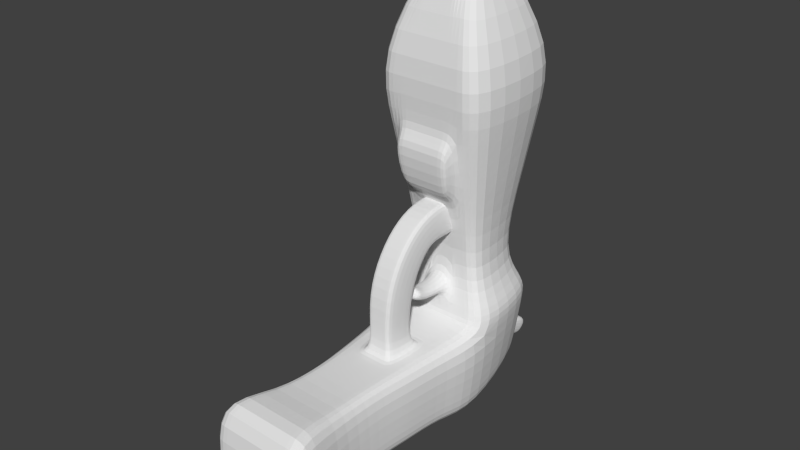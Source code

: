 # Source: pistol.blend  (saved by Blender 2.74.0; exported with 4.5.12 LTS)
import bpy
from mathutils import Matrix  # noqa: F401  (used for matrix-valued properties, if any)

bpy.ops.wm.read_factory_settings(use_empty=True)
scene = bpy.context.scene
scene.name = 'Scene'

# ---- collections
col_collection_1 = bpy.data.collections.new('Collection 1'); scene.collection.children.link(col_collection_1)

# ---- materials (node trees are filled in below, after node groups)
mat_material = bpy.data.materials.new('Material')
mat_material.alpha_threshold = 0.0
mat_material.use_transparent_shadow = False
mat_material.roughness = 0.5
mat_material.line_color = (0.0, 0.0, 0.0, 1.0)

# ---- material node trees

# ---- world
world_world = bpy.data.worlds.new('World'); scene.world = world_world
world_world.color = (0.05088, 0.05088, 0.05088)
world_world.use_sun_shadow = False
world_world.sun_shadow_jitter_overblur = 0.0
world_world.cycles.sampling_method = 'MANUAL'
world_world.cycles.sample_map_resolution = 256

# ---- meshes
me_cube = bpy.data.meshes.new('Cube')
me_cube.from_pydata([(0.2069, -0.8746, -0.6576), (0.2054, -0.8877, -0.1953), (-0.2568, -0.8725, -0.1965), (-0.2552, -0.8594, -0.6587), (0.1464, -0.4126, -0.557), (0.1454, -0.4211, -0.2575), (-0.1665, -0.4109, -0.2583), (-0.1655, -0.4024, -0.5578), (0.2013, 0.06036, -0.6019), (0.2569, 0.04745, -0.2119), (-0.1885, 0.07317, -0.6029), (-0.2467, 0.06401, -0.2131), (0.1472, 0.426, -0.4932), (0.212, 0.4156, -0.2016), (-0.111, 0.4345, -0.4938), (-0.1778, 0.4284, -0.2026), (0.266, -0.0474, 0.7844), (-0.2646, -0.02996, 0.7831), (0.2824, 0.4511, 0.7986), (-0.2482, 0.4685, 0.7973), (0.09638, 0.1094, 1.143), (-0.09111, 0.1156, 1.142), (0.1022, 0.2856, 1.148), (-0.08533, 0.2918, 1.147), (-0.2004, -0.07778, -0.2434), (-0.1614, -0.06981, -0.5687), (0.2007, -0.09097, -0.2425), (0.1639, -0.08051, -0.5679), (-0.1637, -0.2852, -0.5701), (0.1521, -0.2956, -0.5693), (0.1673, -0.3051, -0.2534), (-0.1811, -0.2936, -0.2542), (-0.1562, -0.8627, -0.6585), (-0.1577, -0.8758, -0.1962), (-0.09867, -0.4046, -0.5576), (-0.09968, -0.4131, -0.2581), (-0.1049, 0.07043, -0.6027), (-0.1388, 0.06046, -0.2129), (-0.05566, 0.4326, -0.4937), (-0.09424, 0.4256, -0.2024), (-0.1508, -0.0337, 0.7834), (-0.1345, 0.4648, 0.7976), (-0.05092, 0.1143, 1.142), (-0.04514, 0.2904, 1.147), (-0.09168, -0.07211, -0.5685), (-0.1144, -0.08061, -0.2432), (-0.1064, -0.2961, -0.254), (-0.09604, -0.2875, -0.5699), (0.08731, -0.07799, -0.5681), (0.07773, -0.2932, -0.5695), (0.0981, -0.8711, -0.6579), (0.09655, -0.8842, -0.1956), (0.07294, -0.4102, -0.5572), (0.07193, -0.4187, -0.2577), (0.1095, 0.06337, -0.6021), (0.1383, 0.05135, -0.2122), (0.0864, 0.428, -0.4933), (0.1202, 0.4186, -0.2018), (0.1411, -0.04329, 0.7841), (0.1574, 0.4552, 0.7983), (0.05223, 0.1109, 1.143), (0.05801, 0.287, 1.148), (0.1062, -0.08786, -0.2427), (0.08527, -0.3024, -0.2536), (0.04868, -0.1383, -0.2455), (-0.05997, -0.1347, -0.2457), (0.03791, -0.2485, -0.2511), (-0.05587, -0.2454, -0.2513), (0.05782, -0.1392, -0.08832), (-0.07059, -0.135, -0.08863), (0.04514, -0.265, -0.0537), (-0.06569, -0.2613, -0.05397), (0.05836, -0.115, 0.01674), (-0.07005, -0.1108, 0.01642), (0.04627, -0.2196, 0.09469), (-0.06456, -0.216, 0.09442), (0.05991, -0.06171, 0.09785), (-0.0685, -0.05749, 0.09754), (0.04907, -0.1258, 0.2116), (-0.06176, -0.1222, 0.2113), (0.06131, -0.01646, 0.1341), (-0.0671, -0.01224, 0.1338), (0.05264, -0.01316, 0.2648), (-0.05819, -0.009519, 0.2645), (0.06458, 0.08263, 0.1318), (-0.06384, 0.08685, 0.1315), (0.0559, 0.08593, 0.2625), (-0.05493, 0.08957, 0.2623), (0.02472, 0.1403, 1.143), (-0.02155, 0.1418, 1.143), (0.02864, 0.2595, 1.147), (-0.01764, 0.2611, 1.147), (0.04356, 0.1173, 0.2927), (-0.03875, 0.12, 0.2925), (0.05052, 0.3295, 0.2988), (-0.03178, 0.3322, 0.2986), (0.1424, -0.6433, -0.5798), (0.1414, -0.6523, -0.2603), (-0.1781, -0.6418, -0.2611), (-0.177, -0.6328, -0.5806), (-0.1086, -0.635, -0.5804), (-0.1096, -0.6441, -0.2609), (0.06612, -0.6499, -0.2605), (0.06719, -0.6408, -0.58), (0.252, 0.0475, -0.1553), (0.2102, 0.4125, -0.1451), (-0.1764, 0.4252, -0.146), (-0.242, 0.06375, -0.1565), (-0.1362, 0.06026, -0.1562), (-0.09357, 0.4225, -0.1458), (0.1191, 0.4155, -0.1453), (0.1356, 0.05133, -0.1555), (0.1313, 0.3408, -0.02097), (-0.1411, 0.1276, -0.02793), (-0.07806, 0.1255, -0.02777), (-0.05426, 0.3469, -0.02143), (0.07567, 0.3426, -0.02111), (0.08369, 0.1202, -0.02738), (0.1529, 0.1179, -0.02721), (-0.1049, 0.3485, -0.02155), (0.0525, -0.8696, -0.658), (0.05094, -0.8827, -0.1957), (0.04216, -0.4092, -0.5573), (0.04115, -0.4177, -0.2578), (0.07106, 0.06464, -0.6022), (0.08862, 0.05298, -0.2123), (0.06092, 0.4288, -0.4934), (0.08177, 0.4198, -0.2019), (0.0887, -0.04157, 0.784), (0.1051, 0.4569, 0.7981), (0.03373, 0.1115, 1.143), (0.03951, 0.2876, 1.148), (0.06666, -0.08656, -0.2428), (0.05089, -0.3013, -0.2537), (0.0552, -0.07694, -0.5682), (0.04656, -0.2921, -0.5696), (0.02919, -0.1377, -0.2455), (0.02109, -0.2479, -0.2511), (0.03479, -0.1385, -0.08837), (0.02526, -0.2643, -0.05375), (0.03533, -0.1142, 0.01668), (0.02639, -0.219, 0.09464), (0.03688, -0.06096, 0.0978), (0.02919, -0.1252, 0.2116), (0.03828, -0.01571, 0.1341), (0.03276, -0.01251, 0.2648), (0.04155, 0.08338, 0.1318), (0.03603, 0.08658, 0.2625), (0.01642, 0.1405, 1.143), (0.02034, 0.2598, 1.147), (0.0288, 0.1178, 0.2927), (0.03576, 0.3299, 0.2987), (0.03459, -0.6488, -0.2606), (0.03567, -0.6398, -0.5801), (0.08688, 0.05293, -0.1557), (0.081, 0.4168, -0.1454), (0.05468, 0.1212, -0.02745), (0.05236, 0.3433, -0.02117), (-0.1071, -0.8643, -0.6584), (-0.1087, -0.8774, -0.1961), (-0.06556, -0.4057, -0.5575), (-0.06657, -0.4142, -0.258), (-0.06356, 0.06907, -0.6026), (-0.0853, 0.0587, -0.2127), (-0.02825, 0.4317, -0.4936), (-0.05286, 0.4243, -0.2023), (-0.09452, -0.03555, 0.7835), (-0.07817, 0.4629, 0.7977), (-0.03102, 0.1136, 1.142), (-0.02524, 0.2898, 1.147), (-0.07182, -0.08201, -0.2431), (-0.06942, -0.2973, -0.2539), (-0.03901, -0.1354, -0.2457), (-0.03777, -0.246, -0.2512), (-0.04582, -0.1358, -0.08857), (-0.04431, -0.262, -0.05392), (-0.04527, -0.1116, 0.01648), (-0.04318, -0.2167, 0.09447), (-0.04372, -0.05831, 0.0976), (-0.04038, -0.1229, 0.2114), (-0.04232, -0.01306, 0.1339), (-0.0368, -0.01022, 0.2646), (-0.03906, 0.08603, 0.1316), (-0.03354, 0.08887, 0.2623), (-0.01262, 0.1415, 1.143), (-0.00871, 0.2608, 1.147), (-0.02286, 0.1195, 0.2926), (-0.0159, 0.3316, 0.2986), (-0.07573, -0.6452, -0.2608), (-0.07465, -0.6362, -0.5804), (-0.08371, 0.05854, -0.1561), (-0.04685, 0.1245, -0.0277), (-0.05714, -0.07324, -0.5685), (-0.06251, -0.2886, -0.5698), (-0.05252, 0.4211, -0.1457), (-0.02919, 0.346, -0.02136), (0.0482, 0.05413, -0.1182), (0.04662, 0.05409, -0.06691), (-0.04512, 0.0572, -0.1184), (-0.04368, 0.05706, -0.06713), (0.04581, -0.01837, -0.1177), (0.04463, -0.006564, -0.06772), (-0.04751, -0.0153, -0.1179), (-0.04568, -0.003595, -0.06794), (0.04393, -0.07431, -0.1023), (0.04339, -0.0436, -0.06117), (-0.04939, -0.07124, -0.1025), (-0.04691, -0.04063, -0.06139), (0.04286, -0.1052, -0.07925), (0.04232, -0.07449, -0.03812), (-0.05046, -0.1021, -0.07947), (-0.04798, -0.07152, -0.03834), (0.2065, -0.8783, -0.5279), (-0.2557, -0.8631, -0.529), (0.1461, -0.415, -0.473), (-0.1658, -0.4048, -0.4738), (0.2169, 0.05673, -0.4925), (-0.2048, 0.0706, -0.4935), (0.1654, 0.4231, -0.4114), (-0.1298, 0.4328, -0.4121), (0.1742, -0.08344, -0.4766), (-0.1723, -0.07205, -0.4774), (-0.1686, -0.2876, -0.4815), (0.1564, -0.2983, -0.4807), (-0.06649, 0.4307, -0.4119), (-0.1566, -0.8664, -0.5288), (0.09767, -0.8747, -0.5282), (0.0959, 0.4253, -0.4116), (-0.1773, -0.6353, -0.491), (0.1421, -0.6458, -0.4902), (0.05206, -0.8732, -0.5283), (0.06677, 0.4263, -0.4116), (-0.1076, -0.868, -0.5287), (-0.03515, 0.4296, -0.4119), (-0.02662, 0.4822, -0.4825), (-0.05403, 0.4831, -0.4825), (0.08804, 0.4784, -0.4822), (0.06255, 0.4793, -0.4823), (-0.06305, 0.5346, -0.4187), (0.09933, 0.5292, -0.4183), (0.0702, 0.5302, -0.4184), (-0.03172, 0.5335, -0.4186), (-0.02503, 0.5277, -0.5189), (-0.05244, 0.5286, -0.519), (0.08962, 0.524, -0.5187), (0.06414, 0.5248, -0.5187), (-0.06147, 0.5801, -0.4552), (0.1009, 0.5747, -0.4548), (0.07179, 0.5757, -0.4549), (-0.03014, 0.5791, -0.4551), (0.2346, 0.4162, 0.5393), (-0.2255, 0.01989, 0.5265), (-0.1278, 0.01668, 0.5268), (-0.1091, 0.4275, 0.5384), (0.1315, 0.4195, 0.539), (0.1229, 0.008434, 0.5274), (0.2302, 0.004906, 0.5276), (-0.2029, 0.4305, 0.5382), (0.07794, 0.009913, 0.5273), (0.08838, 0.421, 0.5389), (-0.07944, 0.01509, 0.5269), (-0.06267, 0.4259, 0.5386), (0.1994, 0.04994, 0.3065), (-0.1638, 0.3979, 0.3152), (0.1934, 0.3861, 0.316), (-0.1919, 0.06281, 0.3056), (-0.108, 0.06005, 0.3058), (-0.08725, 0.3953, 0.3154), (0.1093, 0.3889, 0.3158), (0.1073, 0.05297, 0.3063), (0.06867, 0.05424, 0.3062), (0.07403, 0.39, 0.3157), (-0.06646, 0.05869, 0.3059), (-0.04933, 0.3941, 0.3154), (-0.08474, 0.4711, 0.3047), (-0.1066, 0.5032, 0.5278), (0.1118, 0.4646, 0.3052), (0.1341, 0.4953, 0.5284), (0.07655, 0.4658, 0.3051), (0.0909, 0.4967, 0.5283), (-0.04682, 0.4698, 0.3048), (-0.06016, 0.5017, 0.5279), (-0.03871, 0.09666, 0.1313), (-0.06349, 0.09747, 0.1313), (-0.03319, 0.09949, 0.2621), (-0.05458, 0.1002, 0.262), (0.05625, 0.09655, 0.2623), (0.06493, 0.09325, 0.1316), (0.04189, 0.09401, 0.1315), (0.03638, 0.09721, 0.2622), (-0.1101, -0.005443, 0.2927), (-0.1299, -0.04882, 0.5137), (0.1052, -0.01252, 0.2933), (0.1208, -0.05706, 0.5143), (0.06655, -0.01125, 0.2932), (0.07581, -0.05558, 0.5142), (-0.06858, -0.006809, 0.2928), (-0.08156, -0.05041, 0.5138)], [], [(225, 33, 2, 213), (221, 24, 11, 217), (229, 214, 5, 97), (101, 35, 6, 98), (228, 215, 7, 99), (100, 32, 3, 99), (217, 11, 15, 219), (62, 26, 9, 55), (44, 25, 10, 36), (220, 27, 8, 216), (224, 219, 15, 39), (256, 250, 18, 16), (36, 10, 14, 38), (216, 8, 12, 218), (16, 18, 22, 20), (257, 251, 17, 19), (253, 257, 19, 41), (255, 256, 16, 58), (60, 20, 22, 61), (19, 17, 21, 23), (41, 19, 23, 43), (58, 16, 20, 60), (47, 28, 25, 44), (223, 29, 27, 220), (63, 30, 26, 62), (222, 31, 24, 221), (215, 6, 31, 222), (53, 5, 30, 63), (214, 4, 29, 223), (34, 7, 28, 47), (160, 34, 47, 193), (6, 35, 46, 31), (31, 46, 45, 24), (193, 47, 44, 192), (17, 40, 42, 21), (167, 41, 43, 169), (21, 42, 43, 23), (251, 252, 40, 17), (261, 253, 41, 167), (162, 36, 38, 164), (233, 224, 39, 165), (192, 44, 36, 162), (24, 45, 37, 11), (189, 158, 32, 100), (188, 161, 35, 101), (232, 159, 33, 225), (212, 1, 51, 226), (97, 5, 53, 102), (96, 0, 50, 103), (27, 48, 54, 8), (218, 227, 57, 13), (8, 54, 56, 12), (250, 254, 59, 18), (18, 59, 61, 22), (29, 49, 48, 27), (4, 52, 49, 29), (123, 53, 63, 133), (66, 64, 68, 70), (128, 58, 60, 130), (88, 90, 94, 92), (258, 255, 58, 128), (132, 62, 55, 125), (136, 64, 62, 132), (173, 67, 46, 171), (67, 65, 45, 46), (64, 66, 63, 62), (70, 68, 72, 74), (65, 67, 71, 69), (137, 66, 70, 139), (172, 65, 69, 174), (74, 72, 76, 78), (69, 71, 75, 73), (139, 70, 74, 141), (174, 69, 73, 176), (78, 76, 80, 82), (73, 75, 79, 77), (141, 74, 78, 143), (176, 73, 77, 178), (82, 80, 84, 86), (77, 79, 83, 81), (143, 78, 82, 145), (178, 77, 81, 180), (147, 86, 286, 289), (81, 83, 87, 85), (145, 82, 86, 147), (180, 81, 85, 182), (184, 89, 42, 168), (149, 90, 61, 131), (89, 91, 43, 42), (90, 88, 60, 61), (150, 92, 94, 151), (91, 89, 93, 95), (185, 91, 95, 187), (148, 88, 92, 150), (4, 96, 103, 52), (1, 97, 102, 51), (159, 188, 101, 33), (160, 189, 100, 34), (34, 100, 99, 7), (213, 228, 99, 3), (33, 101, 98, 2), (212, 229, 97, 1), (125, 55, 111, 154), (13, 57, 110, 105), (165, 39, 109, 194), (11, 37, 108, 107), (55, 9, 104, 111), (39, 15, 106, 109), (15, 11, 107, 106), (9, 13, 105, 104), (154, 111, 117, 156), (105, 110, 116, 112), (194, 109, 115, 195), (107, 108, 114, 113), (111, 104, 118, 117), (109, 106, 119, 115), (106, 107, 113, 119), (104, 105, 112, 118), (110, 155, 157, 116), (199, 198, 202, 203), (57, 127, 155, 110), (163, 125, 154, 190), (52, 103, 153, 122), (51, 102, 152, 121), (184, 148, 150, 186), (90, 149, 151, 94), (186, 150, 151, 187), (185, 149, 131, 169), (88, 148, 130, 60), (80, 144, 146, 84), (181, 145, 147, 183), (146, 182, 282, 288), (76, 142, 144, 80), (179, 143, 145, 181), (72, 140, 142, 76), (177, 141, 143, 179), (68, 138, 140, 72), (175, 139, 141, 177), (64, 136, 138, 68), (173, 137, 139, 175), (66, 137, 133, 63), (172, 136, 132, 170), (170, 132, 125, 163), (260, 258, 128, 166), (166, 128, 130, 168), (161, 123, 133, 171), (226, 51, 121, 230), (102, 53, 123, 152), (103, 50, 120, 153), (48, 134, 124, 54), (227, 231, 127, 57), (54, 124, 126, 56), (254, 259, 129, 59), (59, 129, 131, 61), (49, 135, 134, 48), (52, 122, 135, 49), (35, 161, 171, 46), (40, 166, 168, 42), (252, 260, 166, 40), (45, 170, 163, 37), (65, 172, 170, 45), (67, 173, 175, 71), (71, 175, 177, 75), (75, 177, 179, 79), (79, 179, 181, 83), (183, 147, 289, 284), (83, 181, 183, 87), (91, 185, 169, 43), (93, 186, 187, 95), (89, 184, 186, 93), (37, 163, 190, 108), (108, 190, 191, 114), (155, 194, 195, 157), (127, 165, 194, 155), (122, 153, 189, 160), (121, 152, 188, 159), (149, 185, 187, 151), (148, 184, 168, 130), (144, 180, 182, 146), (142, 178, 180, 144), (140, 176, 178, 142), (138, 174, 176, 140), (136, 172, 174, 138), (137, 173, 171, 133), (230, 121, 159, 232), (152, 123, 161, 188), (153, 120, 158, 189), (134, 192, 162, 124), (231, 233, 165, 127), (124, 162, 164, 126), (259, 261, 167, 129), (129, 167, 169, 131), (135, 193, 192, 134), (122, 160, 193, 135), (197, 196, 154, 156), (196, 198, 190, 154), (199, 197, 156, 191), (198, 199, 191, 190), (203, 202, 206, 207), (197, 199, 203, 201), (198, 196, 200, 202), (196, 197, 201, 200), (207, 206, 210, 211), (201, 203, 207, 205), (202, 200, 204, 206), (200, 201, 205, 204), (210, 208, 209, 211), (205, 207, 211, 209), (206, 204, 208, 210), (204, 205, 209, 208), (233, 231, 240, 241), (120, 230, 232, 158), (231, 227, 239, 240), (50, 226, 230, 120), (0, 96, 229, 212), (2, 98, 228, 213), (12, 56, 227, 218), (0, 212, 226, 50), (158, 232, 225, 32), (224, 233, 241, 238), (5, 214, 223, 30), (7, 215, 222, 28), (28, 222, 221, 25), (30, 223, 220, 26), (9, 216, 218, 13), (38, 14, 219, 224), (26, 220, 216, 9), (10, 217, 219, 14), (98, 6, 215, 228), (96, 4, 214, 229), (25, 221, 217, 10), (32, 225, 213, 3), (241, 240, 248, 249), (240, 239, 247, 248), (238, 241, 249, 246), (227, 56, 236, 239), (38, 224, 238, 235), (126, 164, 234, 237), (56, 126, 237, 236), (164, 38, 235, 234), (245, 242, 249, 248), (244, 245, 248, 247), (242, 243, 246, 249), (239, 236, 244, 247), (235, 238, 246, 243), (237, 234, 242, 245), (236, 237, 245, 244), (234, 235, 243, 242), (273, 267, 274, 280), (270, 269, 292, 294), (268, 271, 278, 276), (272, 270, 294, 296), (266, 272, 296, 290), (264, 268, 254, 250), (271, 273, 280, 278), (265, 266, 252, 251), (269, 262, 256, 255), (267, 263, 257, 253), (263, 265, 251, 257), (262, 264, 250, 256), (118, 112, 264, 262), (119, 113, 265, 263), (115, 119, 263, 267), (117, 118, 262, 269), (113, 114, 266, 265), (195, 115, 267, 273), (112, 116, 268, 264), (156, 117, 269, 270), (191, 156, 270, 272), (116, 157, 271, 268), (114, 191, 272, 266), (157, 195, 273, 271), (278, 280, 281, 279), (276, 278, 279, 277), (280, 274, 275, 281), (253, 261, 281, 275), (259, 254, 277, 279), (261, 259, 279, 281), (254, 268, 276, 277), (267, 253, 275, 274), (289, 286, 287, 288), (284, 289, 288, 282), (285, 284, 282, 283), (84, 146, 288, 287), (86, 84, 287, 286), (85, 87, 285, 283), (87, 183, 284, 285), (182, 85, 283, 282), (290, 296, 297, 291), (296, 294, 295, 297), (294, 292, 293, 295), (255, 258, 295, 293), (258, 260, 297, 295), (260, 252, 291, 297), (269, 255, 293, 292), (252, 266, 290, 291)])
_uv = me_cube.uv_layers.new(name='UVMap')
_uv.uv.foreach_set('vector', [0.06263, 0.2572, 0.1676, 0.2572, 0.1676, 0.2879, 0.06263, 0.2879, 0.7578, 0.3377, 0.754, 0.265, 0.7979, 0.2541, 0.8025, 0.3413, 0.8785, 0.307, 0.9513, 0.3139, 0.9478, 0.3806, 0.8749, 0.3782, 0.9343, 0.3164, 0.9335, 0.2447, 0.9547, 0.2447, 0.9559, 0.3164, 0.8964, 0.3459, 0.9691, 0.3391, 0.9705, 0.3651, 0.8978, 0.3737, 0.885, 0.3512, 0.8722, 0.4233, 0.8409, 0.4233, 0.8633, 0.3512, 0.05168, 0.2479, 0.04712, 0.1607, 0.1628, 0.1555, 0.1663, 0.2208, 0.8068, 0.3805, 0.777, 0.3805, 0.7606, 0.3367, 0.7981, 0.3367, 0.8069, 0.3781, 0.7849, 0.3781, 0.7749, 0.3346, 0.8013, 0.3346, 0.7926, 0.2656, 0.7941, 0.2373, 0.8391, 0.228, 0.8373, 0.262, 0.9432, 0.02536, 0.9632, 0.02536, 0.9781, 0.09038, 0.9517, 0.09038, 0.693, 0.3733, 0.8228, 0.3797, 0.8324, 0.4607, 0.675, 0.4528, 0.09966, 0.2668, 0.07326, 0.2668, 0.09405, 0.1526, 0.1115, 0.1526, 0.06675, 0.1288, 0.06853, 0.09474, 0.1827, 0.1304, 0.1814, 0.1559, 0.675, 0.4528, 0.8324, 0.4607, 0.7763, 0.5661, 0.7207, 0.5634, 0.4066, 0.1865, 0.2768, 0.1929, 0.2588, 0.1134, 0.4162, 0.1055, 0.9559, 0.3198, 0.9855, 0.3198, 1.0, 0.3995, 0.9641, 0.3995, 0.8783, 0.7018, 0.8444, 0.7018, 0.8324, 0.6225, 0.8718, 0.6225, 0.1612, 0.2125, 0.1612, 0.2262, 0.1055, 0.2262, 0.1055, 0.2125, 0.4045, 0.1153, 0.2471, 0.1231, 0.2927, 0.01254, 0.3483, 0.009766, 0.9641, 0.3995, 1.0, 0.3995, 0.9465, 0.5104, 0.9338, 0.5104, 0.8718, 0.6225, 0.8324, 0.6225, 0.8873, 0.5104, 0.9012, 0.5104, 0.2962, 0.2309, 0.2748, 0.2309, 0.2734, 0.1642, 0.2954, 0.1642, 0.7712, 0.2535, 0.7726, 0.226, 0.8406, 0.228, 0.8391, 0.2563, 0.8174, 0.4101, 0.7915, 0.4101, 0.7832, 0.3433, 0.813, 0.3433, 0.7457, 0.3468, 0.742, 0.2763, 0.8098, 0.2712, 0.8136, 0.3439, 0.163, 0.2398, 0.1596, 0.1731, 0.1964, 0.1709, 0.2, 0.2414, 0.07321, 0.1455, 0.05001, 0.1455, 0.04429, 0.1093, 0.07021, 0.1093, 0.1669, 0.1992, 0.1682, 0.1732, 0.2053, 0.1702, 0.2038, 0.1977, 0.1013, 0.1647, 0.08018, 0.1647, 0.07952, 0.1286, 0.1009, 0.1286, 0.1118, 0.1647, 0.1013, 0.1647, 0.1009, 0.1286, 0.1115, 0.1286, 0.1486, 0.1455, 0.1274, 0.1455, 0.1308, 0.1093, 0.1544, 0.1093, 0.9015, 0.4101, 0.878, 0.4101, 0.8827, 0.3433, 0.9099, 0.3433, 0.3068, 0.2309, 0.2962, 0.2309, 0.2954, 0.1642, 0.3063, 0.1642, 1.0, 0.6225, 0.9641, 0.6225, 0.9338, 0.5104, 0.9465, 0.5104, 0.9463, 0.3995, 0.9641, 0.3995, 0.9338, 0.5104, 0.9275, 0.5104, 0.124, 0.2794, 0.124, 0.2919, 0.06838, 0.2919, 0.06838, 0.2794, 0.9884, 0.7018, 0.9575, 0.7018, 0.9641, 0.6225, 1.0, 0.6225, 0.9412, 0.3198, 0.9559, 0.3198, 0.9641, 0.3995, 0.9463, 0.3995, 0.1127, 0.2668, 0.09966, 0.2668, 0.1115, 0.1526, 0.1202, 0.1526, 0.9333, 0.02536, 0.9432, 0.02536, 0.9517, 0.09038, 0.9387, 0.09038, 0.8179, 0.3781, 0.8069, 0.3781, 0.8013, 0.3346, 0.8143, 0.3346, 0.9037, 0.3805, 0.8765, 0.3805, 0.8856, 0.3367, 0.9197, 0.3367, 0.8957, 0.3512, 0.8877, 0.4233, 0.8722, 0.4233, 0.885, 0.3512, 0.9236, 0.3164, 0.9231, 0.2447, 0.9335, 0.2447, 0.9343, 0.3164, 0.06263, 0.242, 0.1676, 0.242, 0.1676, 0.2572, 0.06263, 0.2572, 0.06263, 0.1445, 0.1676, 0.1445, 0.1676, 0.1783, 0.06263, 0.1783, 0.855, 0.3164, 0.8561, 0.2447, 0.8793, 0.2447, 0.8788, 0.3164, 0.9643, 0.3512, 0.987, 0.4233, 0.9526, 0.4233, 0.9405, 0.3512, 0.8877, 0.3781, 0.8635, 0.3781, 0.869, 0.3346, 0.898, 0.3346, 0.8699, 0.02536, 0.8919, 0.02536, 0.884, 0.09038, 0.855, 0.09038, 0.1964, 0.2668, 0.1674, 0.2668, 0.1564, 0.1526, 0.1756, 0.1526, 0.8473, 0.3198, 0.8798, 0.3198, 0.8718, 0.3995, 0.8324, 0.3995, 0.8324, 0.3995, 0.8718, 0.3995, 0.9012, 0.5104, 0.8873, 0.5104, 0.3746, 0.2309, 0.3511, 0.2309, 0.3519, 0.1642, 0.3761, 0.1642, 0.1787, 0.1647, 0.1555, 0.1647, 0.1558, 0.1286, 0.1793, 0.1286, 0.08294, 0.1455, 0.07321, 0.1455, 0.07021, 0.1093, 0.08107, 0.1093, 0.9263, 0.2166, 0.9551, 0.2361, 0.9289, 0.2775, 0.8893, 0.2661, 0.8884, 0.6225, 0.8718, 0.6225, 0.9012, 0.5104, 0.9071, 0.5104, 0.5713, 0.4898, 0.5336, 0.4898, 0.5189, 0.2264, 0.586, 0.2264, 0.8925, 0.7018, 0.8783, 0.7018, 0.8718, 0.6225, 0.8884, 0.6225, 0.8193, 0.3805, 0.8068, 0.3805, 0.7981, 0.3367, 0.8138, 0.3367, 0.8368, 0.3595, 0.8306, 0.3595, 0.813, 0.3433, 0.8255, 0.3433, 0.8568, 0.3938, 0.8625, 0.3938, 0.878, 0.4101, 0.8663, 0.4101, 0.8625, 0.3938, 0.865, 0.3595, 0.8827, 0.3433, 0.878, 0.4101, 0.8306, 0.3595, 0.8329, 0.3938, 0.8174, 0.4101, 0.813, 0.3433, 0.3033, 0.6157, 0.3429, 0.6271, 0.3321, 0.6588, 0.291, 0.6623, 0.8828, 0.3537, 0.8541, 0.3731, 0.817, 0.3236, 0.8566, 0.3122, 0.8849, 0.5525, 0.8796, 0.5525, 0.877, 0.4914, 0.8832, 0.4914, 0.8232, 0.3201, 0.8298, 0.3201, 0.833, 0.3687, 0.8252, 0.3687, 0.291, 0.6623, 0.3321, 0.6588, 0.333, 0.6889, 0.2969, 0.7084, 0.2648, 0.697, 0.2252, 0.7084, 0.2129, 0.6618, 0.254, 0.6653, 0.9262, 0.7336, 0.9199, 0.7336, 0.9199, 0.6873, 0.9262, 0.6873, 0.8373, 0.3276, 0.8451, 0.3276, 0.8451, 0.3598, 0.8373, 0.3598, 0.2969, 0.7084, 0.333, 0.6889, 0.3392, 0.7058, 0.3184, 0.7407, 0.254, 0.6653, 0.2129, 0.6618, 0.2188, 0.6157, 0.2549, 0.6352, 0.9262, 0.6873, 0.9199, 0.6873, 0.9199, 0.6505, 0.9262, 0.6505, 0.9037, 0.3622, 0.9115, 0.3622, 0.9115, 0.3865, 0.9037, 0.3865, 0.8731, 0.4087, 0.8939, 0.3738, 0.9209, 0.3893, 0.9002, 0.4242, 0.2549, 0.6352, 0.2188, 0.6157, 0.2403, 0.5834, 0.2611, 0.6183, 0.8705, 0.7087, 0.8768, 0.7087, 0.8768, 0.7442, 0.8705, 0.7442, 0.8007, 0.3881, 0.7928, 0.3881, 0.7928, 0.3735, 0.8007, 0.3735, 0.2822, 0.6781, 0.2885, 0.6781, 0.2885, 0.6814, 0.2822, 0.6814, 0.8919, 0.2785, 0.8712, 0.2435, 0.8982, 0.228, 0.919, 0.263, 0.9194, 0.5137, 0.9257, 0.5137, 0.9257, 0.5444, 0.9194, 0.5444, 0.8007, 0.3735, 0.7928, 0.3735, 0.7928, 0.3428, 0.8007, 0.3428, 0.1248, 0.2468, 0.1248, 0.244, 0.1338, 0.2352, 0.1338, 0.2414, 0.08713, 0.2558, 0.08713, 0.2584, 0.07814, 0.2672, 0.07814, 0.2615, 0.1248, 0.244, 0.08713, 0.244, 0.07814, 0.2352, 0.1338, 0.2352, 0.08713, 0.2584, 0.1248, 0.2584, 0.1338, 0.2672, 0.07814, 0.2672, 0.726, 0.8955, 0.7213, 0.8955, 0.7213, 0.8296, 0.726, 0.8296, 0.5647, 0.4957, 0.527, 0.4957, 0.5123, 0.2322, 0.5794, 0.2322, 0.5486, 0.2361, 0.5514, 0.2361, 0.5572, 0.4986, 0.5522, 0.4986, 0.5465, 0.5246, 0.5439, 0.5246, 0.5384, 0.2615, 0.543, 0.2615, 0.9631, 0.2794, 0.9643, 0.3512, 0.9405, 0.3512, 0.9399, 0.2794, 0.8323, 0.388, 0.855, 0.3164, 0.8788, 0.3164, 0.8667, 0.388, 0.9315, 0.388, 0.9236, 0.3164, 0.9343, 0.3164, 0.947, 0.388, 0.8962, 0.2794, 0.8957, 0.3512, 0.885, 0.3512, 0.8857, 0.2794, 0.8857, 0.2794, 0.885, 0.3512, 0.8633, 0.3512, 0.8646, 0.2794, 0.8238, 0.3586, 0.8964, 0.3459, 0.8978, 0.3737, 0.8259, 0.3988, 0.947, 0.388, 0.9343, 0.3164, 0.9559, 0.3164, 0.9783, 0.388, 0.8059, 0.2944, 0.8785, 0.307, 0.8749, 0.3782, 0.8006, 0.3974, 0.8902, 0.9308, 0.8745, 0.9308, 0.8753, 0.9132, 0.8907, 0.9132, 0.855, 0.09038, 0.884, 0.09038, 0.8842, 0.1079, 0.8555, 0.1079, 0.9387, 0.09038, 0.9517, 0.09038, 0.9514, 0.1079, 0.9385, 0.1079, 0.9961, 0.9308, 0.962, 0.9308, 0.9611, 0.9132, 0.9946, 0.9132, 0.8745, 0.9308, 0.837, 0.9308, 0.8385, 0.9132, 0.8753, 0.9132, 0.9517, 0.09038, 0.9781, 0.09038, 0.9776, 0.1079, 0.9514, 0.1079, 0.18, 0.2668, 0.06427, 0.272, 0.06385, 0.2545, 0.1786, 0.2493, 0.05285, 0.1773, 0.1686, 0.1825, 0.1672, 0.2, 0.05244, 0.1948, 0.8907, 0.9132, 0.8753, 0.9132, 0.8923, 0.873, 0.9014, 0.873, 0.8555, 0.1079, 0.8842, 0.1079, 0.8971, 0.1476, 0.8795, 0.1476, 0.9385, 0.1079, 0.9514, 0.1079, 0.9382, 0.1476, 0.9302, 0.1476, 0.9946, 0.9132, 0.9611, 0.9132, 0.9434, 0.873, 0.9633, 0.873, 0.8753, 0.9132, 0.8385, 0.9132, 0.8704, 0.873, 0.8923, 0.873, 0.9514, 0.1079, 0.9776, 0.1079, 0.9541, 0.1476, 0.9382, 0.1476, 0.4139, 0.3754, 0.2991, 0.3806, 0.3197, 0.3413, 0.3898, 0.3381, 0.7192, 0.1895, 0.834, 0.1947, 0.8099, 0.232, 0.7398, 0.2288, 0.8842, 0.1079, 0.8963, 0.1079, 0.9045, 0.1476, 0.8971, 0.1476, 0.1156, 0.2066, 0.1305, 0.2005, 0.139, 0.2214, 0.123, 0.2239, 0.884, 0.09038, 0.8961, 0.09038, 0.8963, 0.1079, 0.8842, 0.1079, 0.9451, 0.9308, 0.8902, 0.9308, 0.8907, 0.9132, 0.9446, 0.9132, 0.9399, 0.2794, 0.9405, 0.3512, 0.9305, 0.3512, 0.9302, 0.2794, 0.8667, 0.388, 0.8788, 0.3164, 0.8887, 0.3164, 0.8811, 0.388, 0.5557, 0.5246, 0.5465, 0.5246, 0.543, 0.2615, 0.5594, 0.2615, 0.5543, 0.2205, 0.557, 0.2205, 0.5535, 0.4829, 0.5488, 0.4829, 0.7423, 0.8955, 0.726, 0.8955, 0.726, 0.8296, 0.7423, 0.8296, 0.08713, 0.2468, 0.08713, 0.2558, 0.07814, 0.2615, 0.07814, 0.2414, 0.1248, 0.2584, 0.1248, 0.2558, 0.1338, 0.2615, 0.1338, 0.2672, 0.8979, 0.5454, 0.8906, 0.5454, 0.8906, 0.5147, 0.8979, 0.5147, 0.8857, 0.75, 0.9077, 0.75, 0.9077, 0.7807, 0.8857, 0.7807, 0.3496, 0.6319, 0.3241, 0.6319, 0.3241, 0.6286, 0.3496, 0.6286, 0.8334, 0.3881, 0.8261, 0.3881, 0.8261, 0.3735, 0.8334, 0.3735, 0.8486, 0.7087, 0.8705, 0.7087, 0.8705, 0.7442, 0.8486, 0.7442, 0.871, 0.3622, 0.8782, 0.3622, 0.8782, 0.3865, 0.871, 0.3865, 0.9482, 0.6873, 0.9262, 0.6873, 0.9262, 0.6505, 0.9482, 0.6505, 0.871, 0.33, 0.8782, 0.33, 0.8782, 0.3622, 0.871, 0.3622, 0.9482, 0.7336, 0.9262, 0.7336, 0.9262, 0.6873, 0.9482, 0.6873, 0.874, 0.2813, 0.8801, 0.2813, 0.8782, 0.33, 0.871, 0.33, 0.9035, 0.5525, 0.8849, 0.5525, 0.8832, 0.4914, 0.9052, 0.4914, 0.8329, 0.3938, 0.8382, 0.3938, 0.8283, 0.4101, 0.8174, 0.4101, 0.8584, 0.3595, 0.8368, 0.3595, 0.8255, 0.3433, 0.8693, 0.3433, 0.8631, 0.3805, 0.8193, 0.3805, 0.8138, 0.3367, 0.8687, 0.3367, 0.9422, 0.7018, 0.8925, 0.7018, 0.8884, 0.6225, 0.9463, 0.6225, 0.9463, 0.6225, 0.8884, 0.6225, 0.9071, 0.5104, 0.9275, 0.5104, 0.117, 0.1455, 0.08294, 0.1455, 0.08107, 0.1093, 0.1191, 0.1093, 0.06263, 0.1783, 0.1676, 0.1783, 0.1676, 0.1925, 0.06263, 0.1925, 0.8788, 0.3164, 0.8793, 0.2447, 0.889, 0.2447, 0.8887, 0.3164, 0.9405, 0.3512, 0.9526, 0.4233, 0.9382, 0.4233, 0.9305, 0.3512, 0.8635, 0.3781, 0.8534, 0.3781, 0.8569, 0.3346, 0.869, 0.3346, 0.8919, 0.02536, 0.9011, 0.02536, 0.8961, 0.09038, 0.884, 0.09038, 0.1674, 0.2668, 0.1553, 0.2668, 0.1484, 0.1526, 0.1564, 0.1526, 0.8798, 0.3198, 0.8935, 0.3198, 0.8884, 0.3995, 0.8718, 0.3995, 0.8718, 0.3995, 0.8884, 0.3995, 0.9071, 0.5104, 0.9012, 0.5104, 0.3511, 0.2309, 0.3413, 0.2309, 0.3418, 0.1642, 0.3519, 0.1642, 0.1555, 0.1647, 0.1458, 0.1647, 0.146, 0.1286, 0.1558, 0.1286, 0.1274, 0.1455, 0.117, 0.1455, 0.1191, 0.1093, 0.1308, 0.1093, 0.9641, 0.6225, 0.9463, 0.6225, 0.9275, 0.5104, 0.9338, 0.5104, 0.9575, 0.7018, 0.9422, 0.7018, 0.9463, 0.6225, 0.9641, 0.6225, 0.8765, 0.3805, 0.8631, 0.3805, 0.8687, 0.3367, 0.8856, 0.3367, 0.865, 0.3595, 0.8584, 0.3595, 0.8693, 0.3433, 0.8827, 0.3433, 0.9092, 0.5525, 0.9035, 0.5525, 0.9052, 0.4914, 0.912, 0.4914, 0.9549, 0.7336, 0.9482, 0.7336, 0.9482, 0.6873, 0.9549, 0.6873, 0.9549, 0.6873, 0.9482, 0.6873, 0.9482, 0.6505, 0.9549, 0.6505, 0.8418, 0.7087, 0.8486, 0.7087, 0.8486, 0.7442, 0.8418, 0.7442, 0.8857, 0.644, 0.9077, 0.644, 0.9077, 0.6473, 0.8857, 0.6473, 0.8711, 0.5157, 0.8779, 0.5157, 0.8779, 0.5464, 0.8711, 0.5464, 0.08713, 0.244, 0.08713, 0.2468, 0.07814, 0.2414, 0.07814, 0.2352, 0.7473, 0.8955, 0.7423, 0.8955, 0.7423, 0.8296, 0.7473, 0.8296, 0.5585, 0.5246, 0.5557, 0.5246, 0.5594, 0.2615, 0.5644, 0.2615, 0.962, 0.9308, 0.9451, 0.9308, 0.9446, 0.9132, 0.9611, 0.9132, 0.9611, 0.9132, 0.9446, 0.9132, 0.9335, 0.873, 0.9434, 0.873, 0.8963, 0.1079, 0.9385, 0.1079, 0.9302, 0.1476, 0.9045, 0.1476, 0.8961, 0.09038, 0.9387, 0.09038, 0.9385, 0.1079, 0.8963, 0.1079, 0.9302, 0.2794, 0.9305, 0.3512, 0.8957, 0.3512, 0.8962, 0.2794, 0.8811, 0.388, 0.8887, 0.3164, 0.9236, 0.3164, 0.9315, 0.388, 0.5394, 0.242, 0.5486, 0.242, 0.5522, 0.5044, 0.5359, 0.5044, 0.1248, 0.2558, 0.1248, 0.2468, 0.1338, 0.2414, 0.1338, 0.2615, 0.8261, 0.3735, 0.8007, 0.3735, 0.8007, 0.3428, 0.8261, 0.3428, 0.8261, 0.3881, 0.8007, 0.3881, 0.8007, 0.3735, 0.8261, 0.3735, 0.7825, 0.4012, 0.808, 0.4012, 0.808, 0.4256, 0.7825, 0.4256, 0.8782, 0.33, 0.9037, 0.33, 0.9037, 0.3622, 0.8782, 0.3622, 0.8801, 0.2813, 0.9017, 0.2813, 0.9037, 0.33, 0.8782, 0.33, 0.8382, 0.3938, 0.8568, 0.3938, 0.8663, 0.4101, 0.8283, 0.4101, 0.06263, 0.1925, 0.1676, 0.1925, 0.1676, 0.242, 0.06263, 0.242, 0.8887, 0.3164, 0.889, 0.2447, 0.9231, 0.2447, 0.9236, 0.3164, 0.9305, 0.3512, 0.9382, 0.4233, 0.8877, 0.4233, 0.8957, 0.3512, 0.8534, 0.3781, 0.8179, 0.3781, 0.8143, 0.3346, 0.8569, 0.3346, 0.9011, 0.02536, 0.9333, 0.02536, 0.9387, 0.09038, 0.8961, 0.09038, 0.1553, 0.2668, 0.1127, 0.2668, 0.1202, 0.1526, 0.1484, 0.1526, 0.8935, 0.3198, 0.9412, 0.3198, 0.9463, 0.3995, 0.8884, 0.3995, 0.8884, 0.3995, 0.9463, 0.3995, 0.9275, 0.5104, 0.9071, 0.5104, 0.3413, 0.2309, 0.3068, 0.2309, 0.3063, 0.1642, 0.3418, 0.1642, 0.1458, 0.1647, 0.1118, 0.1647, 0.1115, 0.1286, 0.146, 0.1286, 0.0694, 0.2503, 0.08438, 0.2563, 0.09502, 0.2605, 0.04981, 0.265, 0.1548, 0.2372, 0.1843, 0.2372, 0.1965, 0.2488, 0.1426, 0.2488, 0.0838, 0.2511, 0.1123, 0.2511, 0.1142, 0.2724, 0.08213, 0.2724, 0.1305, 0.2005, 0.1156, 0.2066, 0.09597, 0.1919, 0.1412, 0.1964, 0.123, 0.2239, 0.139, 0.2214, 0.1412, 0.2393, 0.1255, 0.2353, 0.1123, 0.2511, 0.0838, 0.2511, 0.0838, 0.2323, 0.1123, 0.2323, 0.1714, 0.2602, 0.1419, 0.2602, 0.1419, 0.2377, 0.1714, 0.2377, 0.08438, 0.2563, 0.0694, 0.2503, 0.07686, 0.233, 0.09285, 0.2354, 0.1255, 0.2353, 0.1412, 0.2393, 0.1381, 0.2509, 0.1225, 0.2469, 0.1123, 0.2323, 0.0838, 0.2323, 0.0838, 0.2209, 0.1123, 0.2209, 0.1714, 0.2377, 0.1419, 0.2377, 0.1419, 0.2206, 0.1714, 0.2206, 0.09285, 0.2354, 0.07686, 0.233, 0.07936, 0.2215, 0.09502, 0.2175, 0.1015, 0.1895, 0.1015, 0.2184, 0.08836, 0.218, 0.08836, 0.19, 0.1123, 0.2209, 0.0838, 0.2209, 0.0838, 0.2116, 0.1123, 0.2116, 0.1714, 0.2206, 0.1419, 0.2206, 0.1419, 0.2114, 0.1714, 0.2114, 0.09502, 0.2175, 0.07936, 0.2215, 0.0763, 0.21, 0.09197, 0.206, 0.1034, 0.2726, 0.1034, 0.2409, 0.1361, 0.2409, 0.1361, 0.2726, 0.0217, 0.1925, 0.06263, 0.1925, 0.06263, 0.242, 0.0217, 0.242, 0.08859, 0.204, 0.08859, 0.195, 0.1213, 0.195, 0.1213, 0.204, 0.0217, 0.1783, 0.06263, 0.1783, 0.06263, 0.1925, 0.0217, 0.1925, 0.808, 0.2542, 0.8799, 0.2793, 0.8785, 0.307, 0.8059, 0.2944, 0.8185, 0.2556, 0.8927, 0.2748, 0.8964, 0.3459, 0.8238, 0.3586, 0.8758, 0.0, 0.895, 0.0, 0.8919, 0.02536, 0.8699, 0.02536, 0.0217, 0.1445, 0.06263, 0.1445, 0.06263, 0.1783, 0.0217, 0.1783, 0.0217, 0.242, 0.06263, 0.242, 0.06263, 0.2572, 0.0217, 0.2572, 0.03692, 0.1617, 0.03692, 0.152, 0.06964, 0.152, 0.06964, 0.1617, 0.1634, 0.2659, 0.1669, 0.1992, 0.2038, 0.1977, 0.2002, 0.2682, 0.1644, 0.2659, 0.163, 0.2398, 0.2, 0.2414, 0.2014, 0.2688, 0.7471, 0.3743, 0.7457, 0.3468, 0.8136, 0.3439, 0.8151, 0.3723, 0.7676, 0.324, 0.7712, 0.2535, 0.8391, 0.2563, 0.8353, 0.3291, 0.06219, 0.216, 0.06675, 0.1288, 0.1814, 0.1559, 0.1779, 0.2212, 0.9399, 0.0, 0.9573, 0.0, 0.9632, 0.02536, 0.9432, 0.02536, 0.7888, 0.3384, 0.7926, 0.2656, 0.8373, 0.262, 0.8328, 0.3493, 0.05346, 0.282, 0.05168, 0.2479, 0.1663, 0.2208, 0.1676, 0.2463, 0.8927, 0.2748, 0.9657, 0.2723, 0.9691, 0.3391, 0.8964, 0.3459, 0.8799, 0.2793, 0.9526, 0.2879, 0.9513, 0.3139, 0.8785, 0.307, 0.7593, 0.3661, 0.7578, 0.3377, 0.8025, 0.3413, 0.8043, 0.3754, 0.0217, 0.2572, 0.06263, 0.2572, 0.06263, 0.2879, 0.0217, 0.2879, 0.1115, 0.2135, 0.1115, 0.1819, 0.1254, 0.1819, 0.1254, 0.2135, 0.1213, 0.204, 0.1213, 0.195, 0.1353, 0.195, 0.1353, 0.204, 0.1459, 0.2158, 0.1459, 0.2061, 0.1599, 0.2061, 0.1599, 0.2158, 0.09333, 0.2906, 0.06753, 0.2882, 0.07207, 0.2728, 0.09333, 0.2583, 0.137, 0.2428, 0.1628, 0.2404, 0.1628, 0.2727, 0.1416, 0.2582, 0.1631, 0.2621, 0.135, 0.2621, 0.135, 0.2463, 0.1631, 0.2463, 0.1712, 0.2621, 0.1631, 0.2621, 0.1631, 0.2463, 0.1712, 0.2463, 0.135, 0.2621, 0.1263, 0.2621, 0.1263, 0.2463, 0.135, 0.2463, 0.06311, 0.1707, 0.06311, 0.143, 0.08245, 0.141, 0.08245, 0.1726, 0.06311, 0.1786, 0.06311, 0.1707, 0.08245, 0.1726, 0.08245, 0.1816, 0.06311, 0.143, 0.06311, 0.1345, 0.08245, 0.1313, 0.08245, 0.141, 0.09333, 0.2583, 0.07207, 0.2728, 0.06152, 0.258, 0.08277, 0.2435, 0.1416, 0.2582, 0.1628, 0.2727, 0.1523, 0.2875, 0.131, 0.273, 0.1631, 0.2463, 0.135, 0.2463, 0.135, 0.2327, 0.1631, 0.2327, 0.1712, 0.2463, 0.1631, 0.2463, 0.1631, 0.2327, 0.1712, 0.2327, 0.135, 0.2463, 0.1263, 0.2463, 0.1263, 0.2327, 0.135, 0.2327, 0.1461, 0.1866, 0.1461, 0.1983, 0.1224, 0.1983, 0.1224, 0.1866, 0.118, 0.2692, 0.118, 0.2573, 0.1388, 0.2573, 0.1388, 0.2692, 0.191, 0.1393, 0.191, 0.1503, 0.1673, 0.1503, 0.1673, 0.1393, 0.118, 0.3112, 0.118, 0.2692, 0.1388, 0.2692, 0.1388, 0.3112, 0.118, 0.3241, 0.118, 0.3112, 0.1388, 0.3112, 0.1388, 0.3241, 0.06717, 0.1242, 0.09375, 0.1242, 0.08687, 0.1929, 0.05433, 0.1929, 0.1871, 0.1327, 0.1871, 0.1709, 0.1634, 0.1709, 0.1634, 0.1327, 0.1522, 0.2935, 0.1257, 0.2935, 0.1314, 0.2252, 0.1622, 0.2252, 0.0577, 0.2935, 0.02859, 0.2935, 0.01823, 0.2252, 0.05214, 0.2252, 0.1558, 0.1242, 0.18, 0.1242, 0.1925, 0.1929, 0.1629, 0.1929, 0.1425, 0.2973, 0.03649, 0.3024, 0.02099, 0.2339, 0.1507, 0.2275, 0.0816, 0.129, 0.1876, 0.1341, 0.1958, 0.2039, 0.06609, 0.1975, 0.732, 0.2014, 0.8021, 0.2046, 0.8145, 0.3099, 0.7086, 0.3048, 0.3859, 0.3615, 0.3158, 0.3647, 0.2924, 0.2614, 0.3983, 0.2562, 0.9382, 0.1476, 0.9541, 0.1476, 0.973, 0.2512, 0.9488, 0.2512, 0.8923, 0.873, 0.8704, 0.873, 0.8548, 0.77, 0.8839, 0.77, 0.9633, 0.873, 0.9434, 0.873, 0.9519, 0.77, 0.9784, 0.77, 0.9302, 0.1476, 0.9382, 0.1476, 0.9488, 0.2512, 0.9368, 0.2512, 0.8795, 0.1476, 0.8971, 0.1476, 0.8867, 0.2512, 0.8601, 0.2512, 0.9014, 0.873, 0.8923, 0.873, 0.8839, 0.77, 0.8961, 0.77, 0.9335, 0.873, 0.9014, 0.873, 0.8961, 0.77, 0.9388, 0.77, 0.8971, 0.1476, 0.9045, 0.1476, 0.8979, 0.2512, 0.8867, 0.2512, 0.9434, 0.873, 0.9335, 0.873, 0.9388, 0.77, 0.9519, 0.77, 0.9045, 0.1476, 0.9302, 0.1476, 0.9368, 0.2512, 0.8979, 0.2512, 0.07145, 0.2119, 0.07145, 0.1736, 0.1413, 0.1693, 0.1413, 0.2162, 0.07145, 0.2228, 0.07145, 0.2119, 0.1413, 0.2162, 0.1413, 0.2296, 0.07145, 0.1736, 0.07145, 0.1618, 0.1413, 0.1549, 0.1413, 0.1693, 0.08737, 0.1636, 0.08737, 0.1492, 0.1112, 0.1492, 0.1112, 0.1636, 0.1284, 0.1238, 0.1284, 0.1104, 0.1522, 0.1104, 0.1522, 0.1238, 0.146, 0.1629, 0.146, 0.116, 0.1697, 0.116, 0.1697, 0.1629, 0.01881, 0.3079, 0.01881, 0.2379, 0.04297, 0.2378, 0.04297, 0.3079, 0.1281, 0.2444, 0.1281, 0.3145, 0.1039, 0.3145, 0.1039, 0.2444, 0.3123, 0.6856, 0.306, 0.6856, 0.3033, 0.6451, 0.3106, 0.6451, 0.3195, 0.6954, 0.2975, 0.6954, 0.2959, 0.655, 0.3213, 0.655, 0.3749, 0.6611, 0.3682, 0.6611, 0.37, 0.6207, 0.3778, 0.6207, 0.3488, 0.6791, 0.3415, 0.6791, 0.3415, 0.6758, 0.3488, 0.6758, 0.3474, 0.7152, 0.3682, 0.6803, 0.3711, 0.6819, 0.3503, 0.7169, 0.2881, 0.6028, 0.2674, 0.5679, 0.2703, 0.5662, 0.291, 0.6011, 0.3003, 0.6768, 0.307, 0.6768, 0.307, 0.6801, 0.3003, 0.6801, 0.3419, 0.6373, 0.3341, 0.6373, 0.3341, 0.634, 0.3419, 0.634, 0.1183, 0.1155, 0.1183, 0.1284, 0.04883, 0.125, 0.04883, 0.11, 0.1183, 0.1284, 0.1183, 0.1703, 0.04883, 0.1738, 0.04883, 0.125, 0.1183, 0.1703, 0.1183, 0.1823, 0.04883, 0.1878, 0.04883, 0.1738, 0.1388, 0.1795, 0.1388, 0.1934, 0.118, 0.1934, 0.118, 0.1795, 0.1388, 0.1934, 0.1388, 0.2423, 0.118, 0.2423, 0.118, 0.1934, 0.1388, 0.2423, 0.1388, 0.2573, 0.118, 0.2573, 0.118, 0.2423, 0.1438, 0.2194, 0.1438, 0.2894, 0.1227, 0.2894, 0.1227, 0.2194, 0.1743, 0.2633, 0.1743, 0.3333, 0.1532, 0.3333, 0.1532, 0.2633])
me_cube.materials.append(mat_material)
me_cube.use_remesh_preserve_volume = False
me_cube.use_remesh_preserve_attributes = False
me_cube.use_mirror_vertex_groups = False
me_cube.update()

# ---- objects
ob_cube = bpy.data.objects.new('Cube', me_cube)

# ---- transforms, parenting, visibility, modifiers, constraints
ob_cube.location = (0.0, 0.0, 0.0)
ob_cube.lock_rotations_4d = False
ob_cube.empty_display_type = 'ARROWS'
ob_cube.lineart.crease_threshold = 0.0
_m = ob_cube.modifiers.new('Subsurf', 'SUBSURF')
_m.uv_smooth = 'PRESERVE_CORNERS'
_m.quality = 2
_m.levels = 3
_m.show_only_control_edges = False

# ---- collection membership
col_collection_1.objects.link(ob_cube)

# ---- scene / render settings (as saved in the file)
scene.frame_start = 1; scene.frame_end = 250; scene.frame_set(1)
scene.render.engine = 'BLENDER_EEVEE_NEXT'
scene.render.resolution_percentage = 50
scene.render.dither_intensity = 0.0
scene.cycles.use_denoising = False
scene.cycles.samples = 10
scene.cycles.sampling_pattern = 'TABULATED_SOBOL'
scene.cycles.light_sampling_threshold = 0.0
scene.cycles.use_adaptive_sampling = False
scene.cycles.use_light_tree = False
scene.cycles.blur_glossy = 0.0
scene.cycles.pixel_filter_type = 'GAUSSIAN'
scene.cycles.sample_clamp_indirect = 0.0
scene.view_settings.view_transform = 'Standard'
bpy.context.view_layer.update()

# ---- added for rendering (the .blend has no active camera and no usable light): camera, sun
cam_auto = bpy.data.cameras.new('AutoCamera')
cam_auto.lens = 50.0
cam_auto.sensor_width = 36.0
cam_auto.clip_end = 1000.0
ob_auto_camera = bpy.data.objects.new('AutoCamera', cam_auto)
scene.collection.objects.link(ob_auto_camera)
ob_auto_camera.location = (2.22106, -2.80843, 2.01421)
ob_auto_camera.rotation_euler = (1.09748, -7.21219e-08, 0.694738)
scene.camera = ob_auto_camera
light_auto_sun = bpy.data.lights.new('AutoSun', 'SUN')
light_auto_sun.energy = 3.0
light_auto_sun.angle = 0.0523599
ob_auto_sun = bpy.data.objects.new('AutoSun', light_auto_sun)
scene.collection.objects.link(ob_auto_sun)
ob_auto_sun.rotation_euler = (0.872665, 0.174533, 0.523599)
bpy.context.view_layer.update()
